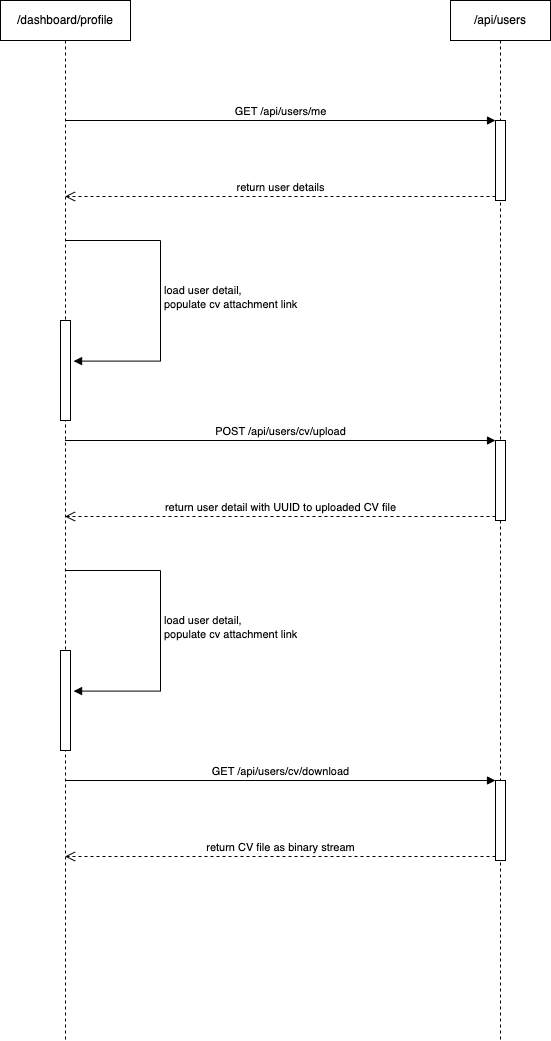

The diagram above was exported from draw.io. Its source (the exported page's mxGraphModel, read from the mxfile embedded in the PNG):
<mxGraphModel dx="751" dy="548" grid="1" gridSize="10" guides="1" tooltips="1" connect="1" arrows="1" fold="1" page="1" pageScale="1" pageWidth="827" pageHeight="1169" math="0" shadow="0">
  <root>
    <mxCell id="0" />
    <mxCell id="1" parent="0" />
    <mxCell id="IwgvpP-d1WizK8OAN2gb-1" value="/dashboard/profile" style="shape=umlLifeline;perimeter=lifelinePerimeter;whiteSpace=wrap;html=1;container=1;collapsible=0;recursiveResize=0;outlineConnect=0;" parent="1" vertex="1">
      <mxGeometry x="70" y="40" width="130" height="1040" as="geometry" />
    </mxCell>
    <mxCell id="IwgvpP-d1WizK8OAN2gb-17" value="" style="html=1;points=[];perimeter=orthogonalPerimeter;" parent="IwgvpP-d1WizK8OAN2gb-1" vertex="1">
      <mxGeometry x="60" y="320" width="10" height="100" as="geometry" />
    </mxCell>
    <mxCell id="IwgvpP-d1WizK8OAN2gb-18" value="load user detail,&lt;br&gt;populate cv attachment link&lt;br&gt;" style="edgeStyle=orthogonalEdgeStyle;html=1;align=left;spacingLeft=2;endArrow=block;rounded=0;entryX=1.309;entryY=0.406;entryDx=0;entryDy=0;entryPerimeter=0;" parent="IwgvpP-d1WizK8OAN2gb-1" target="IwgvpP-d1WizK8OAN2gb-17" edge="1">
      <mxGeometry relative="1" as="geometry">
        <mxPoint x="64.5" y="240" as="sourcePoint" />
        <Array as="points">
          <mxPoint x="160" y="240" />
          <mxPoint x="160" y="361" />
        </Array>
        <mxPoint x="110" y="360" as="targetPoint" />
      </mxGeometry>
    </mxCell>
    <mxCell id="IwgvpP-d1WizK8OAN2gb-48" value="" style="html=1;points=[];perimeter=orthogonalPerimeter;" parent="IwgvpP-d1WizK8OAN2gb-1" vertex="1">
      <mxGeometry x="60" y="650" width="10" height="100" as="geometry" />
    </mxCell>
    <mxCell id="IwgvpP-d1WizK8OAN2gb-49" value="load user detail,&lt;br&gt;populate cv attachment link&lt;br&gt;" style="edgeStyle=orthogonalEdgeStyle;html=1;align=left;spacingLeft=2;endArrow=block;rounded=0;entryX=1.309;entryY=0.406;entryDx=0;entryDy=0;entryPerimeter=0;" parent="IwgvpP-d1WizK8OAN2gb-1" target="IwgvpP-d1WizK8OAN2gb-48" edge="1">
      <mxGeometry relative="1" as="geometry">
        <mxPoint x="64.5" y="570" as="sourcePoint" />
        <Array as="points">
          <mxPoint x="160" y="570" />
          <mxPoint x="160" y="691" />
        </Array>
        <mxPoint x="70" y="750" as="targetPoint" />
      </mxGeometry>
    </mxCell>
    <mxCell id="IwgvpP-d1WizK8OAN2gb-3" value="/api/users" style="shape=umlLifeline;perimeter=lifelinePerimeter;whiteSpace=wrap;html=1;container=1;collapsible=0;recursiveResize=0;outlineConnect=0;" parent="1" vertex="1">
      <mxGeometry x="520" y="40" width="100" height="1040" as="geometry" />
    </mxCell>
    <mxCell id="IwgvpP-d1WizK8OAN2gb-38" value="" style="html=1;points=[];perimeter=orthogonalPerimeter;" parent="IwgvpP-d1WizK8OAN2gb-3" vertex="1">
      <mxGeometry x="45" y="120" width="10" height="80" as="geometry" />
    </mxCell>
    <mxCell id="IwgvpP-d1WizK8OAN2gb-43" value="" style="html=1;points=[];perimeter=orthogonalPerimeter;" parent="IwgvpP-d1WizK8OAN2gb-3" vertex="1">
      <mxGeometry x="45" y="440" width="10" height="80" as="geometry" />
    </mxCell>
    <mxCell id="IwgvpP-d1WizK8OAN2gb-53" value="" style="html=1;points=[];perimeter=orthogonalPerimeter;" parent="IwgvpP-d1WizK8OAN2gb-3" vertex="1">
      <mxGeometry x="45" y="780" width="10" height="80" as="geometry" />
    </mxCell>
    <mxCell id="IwgvpP-d1WizK8OAN2gb-39" value="GET /api/users/me" style="html=1;verticalAlign=bottom;endArrow=block;entryX=0;entryY=0;rounded=0;" parent="1" source="IwgvpP-d1WizK8OAN2gb-1" target="IwgvpP-d1WizK8OAN2gb-38" edge="1">
      <mxGeometry relative="1" as="geometry">
        <mxPoint x="495" y="160" as="sourcePoint" />
      </mxGeometry>
    </mxCell>
    <mxCell id="IwgvpP-d1WizK8OAN2gb-40" value="return user details" style="html=1;verticalAlign=bottom;endArrow=open;dashed=1;endSize=8;exitX=0;exitY=0.95;rounded=0;" parent="1" source="IwgvpP-d1WizK8OAN2gb-38" target="IwgvpP-d1WizK8OAN2gb-1" edge="1">
      <mxGeometry relative="1" as="geometry">
        <mxPoint x="495" y="236" as="targetPoint" />
      </mxGeometry>
    </mxCell>
    <mxCell id="IwgvpP-d1WizK8OAN2gb-44" value="POST /api/users/cv/upload" style="html=1;verticalAlign=bottom;endArrow=block;entryX=0;entryY=0;rounded=0;" parent="1" source="IwgvpP-d1WizK8OAN2gb-1" target="IwgvpP-d1WizK8OAN2gb-43" edge="1">
      <mxGeometry relative="1" as="geometry">
        <mxPoint x="495" y="480" as="sourcePoint" />
      </mxGeometry>
    </mxCell>
    <mxCell id="IwgvpP-d1WizK8OAN2gb-45" value="return user detail with UUID to uploaded CV file" style="html=1;verticalAlign=bottom;endArrow=open;dashed=1;endSize=8;exitX=0;exitY=0.95;rounded=0;" parent="1" source="IwgvpP-d1WizK8OAN2gb-43" target="IwgvpP-d1WizK8OAN2gb-1" edge="1">
      <mxGeometry relative="1" as="geometry">
        <mxPoint x="495" y="556" as="targetPoint" />
      </mxGeometry>
    </mxCell>
    <mxCell id="IwgvpP-d1WizK8OAN2gb-54" value="GET /api/users/cv/download" style="html=1;verticalAlign=bottom;endArrow=block;entryX=0;entryY=0;rounded=0;" parent="1" source="IwgvpP-d1WizK8OAN2gb-1" target="IwgvpP-d1WizK8OAN2gb-53" edge="1">
      <mxGeometry relative="1" as="geometry">
        <mxPoint x="495" y="820" as="sourcePoint" />
      </mxGeometry>
    </mxCell>
    <mxCell id="IwgvpP-d1WizK8OAN2gb-55" value="return CV file as binary stream" style="html=1;verticalAlign=bottom;endArrow=open;dashed=1;endSize=8;exitX=0;exitY=0.95;rounded=0;" parent="1" source="IwgvpP-d1WizK8OAN2gb-53" target="IwgvpP-d1WizK8OAN2gb-1" edge="1">
      <mxGeometry relative="1" as="geometry">
        <mxPoint x="495" y="896" as="targetPoint" />
      </mxGeometry>
    </mxCell>
  </root>
</mxGraphModel>